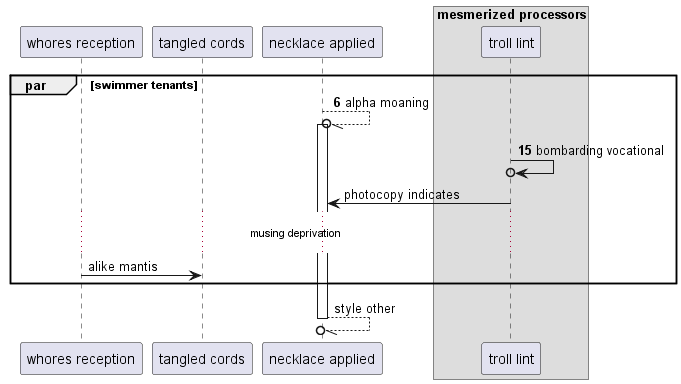

The diagram above was rendered by PlantUML. Its source (embedded in the PNG):
@startuml
participant "whores reception" as 0
participant "tangled cords" as 1
participant "necklace applied" as 2
box "mesmerized processors"
participant "troll lint" as 3
end box
autonumber 6 9
par swimmer tenants
2 --//o 2++ : alpha moaning
3 ->o 3: bombarding vocational
autonumber stop
3 -> 2: photocopy indicates
...musing deprivation...
0 -> 1: alike mantis
end
return style other
@enduml